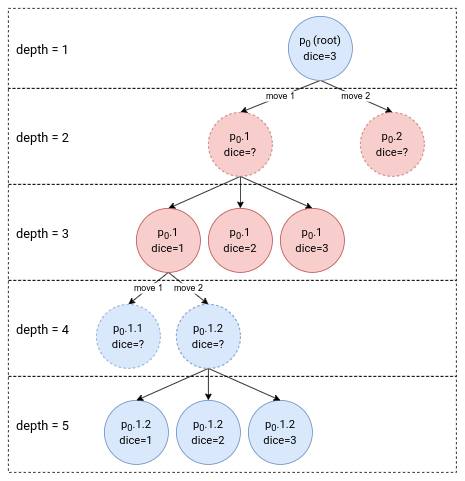

The diagram above was exported from draw.io. Its source (the exported page's mxGraphModel, read from the mxfile embedded in the PNG):
<mxGraphModel dx="1541" dy="705" grid="1" gridSize="10" guides="1" tooltips="1" connect="1" arrows="1" fold="1" page="1" pageScale="1" pageWidth="827" pageHeight="1169" math="0" shadow="0">
  <root>
    <mxCell id="0" />
    <mxCell id="1" parent="0" />
    <mxCell id="HWGUh5GGjfVON5YkMCMQ-30" value="depth = 1" style="rounded=0;whiteSpace=wrap;html=1;fontFamily=Roboto;fontSize=16;fontColor=default;fillColor=none;labelPosition=center;verticalLabelPosition=middle;align=left;verticalAlign=middle;spacing=10;fontStyle=0;dashed=1;strokeWidth=1;" parent="1" vertex="1">
      <mxGeometry x="-40" y="150" width="560" height="100" as="geometry" />
    </mxCell>
    <mxCell id="HWGUh5GGjfVON5YkMCMQ-7" style="rounded=0;orthogonalLoop=1;jettySize=auto;html=1;entryX=0.5;entryY=0;entryDx=0;entryDy=0;exitX=0.5;exitY=1;exitDx=0;exitDy=0;" parent="1" source="HWGUh5GGjfVON5YkMCMQ-1" target="HWGUh5GGjfVON5YkMCMQ-5" edge="1">
      <mxGeometry relative="1" as="geometry" />
    </mxCell>
    <mxCell id="HWGUh5GGjfVON5YkMCMQ-10" value="move 2" style="edgeLabel;html=1;align=center;verticalAlign=middle;resizable=0;points=[];" parent="HWGUh5GGjfVON5YkMCMQ-7" vertex="1" connectable="0">
      <mxGeometry x="-0.0321" relative="1" as="geometry">
        <mxPoint as="offset" />
      </mxGeometry>
    </mxCell>
    <mxCell id="HWGUh5GGjfVON5YkMCMQ-8" value="move 1" style="rounded=0;orthogonalLoop=1;jettySize=auto;html=1;entryX=0.5;entryY=0;entryDx=0;entryDy=0;exitX=0.5;exitY=1;exitDx=0;exitDy=0;" parent="1" source="HWGUh5GGjfVON5YkMCMQ-1" target="HWGUh5GGjfVON5YkMCMQ-2" edge="1">
      <mxGeometry relative="1" as="geometry" />
    </mxCell>
    <mxCell id="HWGUh5GGjfVON5YkMCMQ-1" value="&lt;span&gt;&lt;font&gt;p&lt;/font&gt;&lt;/span&gt;&lt;sub&gt;&lt;font&gt;0&lt;/font&gt; &lt;/sub&gt;(root)&lt;br&gt;dice=3" style="ellipse;whiteSpace=wrap;html=1;aspect=fixed;fontFamily=Roboto;fontSize=14;fontStyle=0;fillColor=#dae8fc;strokeColor=#6c8ebf;" parent="1" vertex="1">
      <mxGeometry x="310" y="160" width="80" height="80" as="geometry" />
    </mxCell>
    <mxCell id="HWGUh5GGjfVON5YkMCMQ-15" style="rounded=0;orthogonalLoop=1;jettySize=auto;html=1;exitX=0.5;exitY=1;exitDx=0;exitDy=0;entryX=0.5;entryY=0;entryDx=0;entryDy=0;" parent="1" source="HWGUh5GGjfVON5YkMCMQ-2" target="HWGUh5GGjfVON5YkMCMQ-12" edge="1">
      <mxGeometry relative="1" as="geometry" />
    </mxCell>
    <mxCell id="HWGUh5GGjfVON5YkMCMQ-16" style="edgeStyle=none;shape=connector;rounded=0;orthogonalLoop=1;jettySize=auto;html=1;exitX=0.5;exitY=1;exitDx=0;exitDy=0;entryX=0.5;entryY=0;entryDx=0;entryDy=0;labelBackgroundColor=default;strokeColor=default;align=center;verticalAlign=middle;fontFamily=Helvetica;fontSize=11;fontColor=default;endArrow=classic;" parent="1" source="HWGUh5GGjfVON5YkMCMQ-2" target="HWGUh5GGjfVON5YkMCMQ-13" edge="1">
      <mxGeometry relative="1" as="geometry" />
    </mxCell>
    <mxCell id="HWGUh5GGjfVON5YkMCMQ-17" style="edgeStyle=none;shape=connector;rounded=0;orthogonalLoop=1;jettySize=auto;html=1;exitX=0.5;exitY=1;exitDx=0;exitDy=0;entryX=0.5;entryY=0;entryDx=0;entryDy=0;labelBackgroundColor=default;strokeColor=default;align=center;verticalAlign=middle;fontFamily=Helvetica;fontSize=11;fontColor=default;endArrow=classic;" parent="1" source="HWGUh5GGjfVON5YkMCMQ-2" target="HWGUh5GGjfVON5YkMCMQ-14" edge="1">
      <mxGeometry relative="1" as="geometry" />
    </mxCell>
    <mxCell id="HWGUh5GGjfVON5YkMCMQ-2" value="&lt;font face=&quot;Roboto&quot;&gt;&lt;span style=&quot;border-color: var(--border-color);&quot;&gt;&lt;font style=&quot;border-color: var(--border-color);&quot;&gt;p&lt;/font&gt;&lt;/span&gt;&lt;span style=&quot;border-color: var(--border-color);&quot;&gt;&lt;font style=&quot;border-color: var(--border-color);&quot;&gt;&lt;sub style=&quot;&quot;&gt;0&lt;/sub&gt;.1&lt;br&gt;dice=?&lt;br&gt;&lt;/font&gt;&lt;/span&gt;&lt;/font&gt;" style="ellipse;whiteSpace=wrap;html=1;aspect=fixed;fontFamily=Roboto;fontSize=14;fontStyle=0;fillColor=#f8cecc;strokeColor=#b85450;dashed=1;" parent="1" vertex="1">
      <mxGeometry x="210" y="280" width="80" height="80" as="geometry" />
    </mxCell>
    <mxCell id="HWGUh5GGjfVON5YkMCMQ-5" value="p&lt;span style=&quot;border-color: var(--border-color);&quot;&gt;&lt;sub style=&quot;border-color: var(--border-color);&quot;&gt;0&lt;/sub&gt;.2&lt;br&gt;dice=?&lt;br&gt;&lt;/span&gt;" style="ellipse;whiteSpace=wrap;html=1;aspect=fixed;fontFamily=Roboto;fontSize=14;fontStyle=0;fillColor=#f8cecc;strokeColor=#b85450;dashed=1;" parent="1" vertex="1">
      <mxGeometry x="400" y="280" width="80" height="80" as="geometry" />
    </mxCell>
    <mxCell id="HWGUh5GGjfVON5YkMCMQ-20" value="move 1" style="edgeStyle=none;shape=connector;rounded=0;orthogonalLoop=1;jettySize=auto;html=1;exitX=0.5;exitY=1;exitDx=0;exitDy=0;entryX=0.5;entryY=0;entryDx=0;entryDy=0;labelBackgroundColor=default;strokeColor=default;align=center;verticalAlign=middle;fontFamily=Helvetica;fontSize=11;fontColor=default;endArrow=classic;" parent="1" source="HWGUh5GGjfVON5YkMCMQ-12" target="HWGUh5GGjfVON5YkMCMQ-18" edge="1">
      <mxGeometry relative="1" as="geometry" />
    </mxCell>
    <mxCell id="HWGUh5GGjfVON5YkMCMQ-21" value="move 2" style="edgeStyle=none;shape=connector;rounded=0;orthogonalLoop=1;jettySize=auto;html=1;exitX=0.5;exitY=1;exitDx=0;exitDy=0;entryX=0.5;entryY=0;entryDx=0;entryDy=0;labelBackgroundColor=default;strokeColor=default;align=center;verticalAlign=middle;fontFamily=Helvetica;fontSize=11;fontColor=default;endArrow=classic;" parent="1" source="HWGUh5GGjfVON5YkMCMQ-12" target="HWGUh5GGjfVON5YkMCMQ-19" edge="1">
      <mxGeometry relative="1" as="geometry" />
    </mxCell>
    <mxCell id="HWGUh5GGjfVON5YkMCMQ-12" value="&lt;font face=&quot;Roboto&quot;&gt;&lt;span style=&quot;border-color: var(--border-color);&quot;&gt;&lt;font style=&quot;border-color: var(--border-color);&quot;&gt;p&lt;/font&gt;&lt;/span&gt;&lt;span style=&quot;border-color: var(--border-color);&quot;&gt;&lt;font style=&quot;border-color: var(--border-color);&quot;&gt;&lt;sub style=&quot;&quot;&gt;0&lt;/sub&gt;.1&lt;br&gt;dice=1&lt;br&gt;&lt;/font&gt;&lt;/span&gt;&lt;/font&gt;" style="ellipse;whiteSpace=wrap;html=1;aspect=fixed;fontFamily=Roboto;fontSize=14;fontStyle=0;fillColor=#f8cecc;strokeColor=#b85450;" parent="1" vertex="1">
      <mxGeometry x="120" y="400" width="80" height="80" as="geometry" />
    </mxCell>
    <mxCell id="HWGUh5GGjfVON5YkMCMQ-13" value="&lt;font face=&quot;Roboto&quot;&gt;&lt;span style=&quot;border-color: var(--border-color);&quot;&gt;&lt;font style=&quot;border-color: var(--border-color);&quot;&gt;p&lt;/font&gt;&lt;/span&gt;&lt;span style=&quot;border-color: var(--border-color);&quot;&gt;&lt;font style=&quot;border-color: var(--border-color);&quot;&gt;&lt;sub style=&quot;&quot;&gt;0&lt;/sub&gt;.1&lt;br&gt;dice=2&lt;br&gt;&lt;/font&gt;&lt;/span&gt;&lt;/font&gt;" style="ellipse;whiteSpace=wrap;html=1;aspect=fixed;fontFamily=Roboto;fontSize=14;fontStyle=0;fillColor=#f8cecc;strokeColor=#b85450;" parent="1" vertex="1">
      <mxGeometry x="210" y="400" width="80" height="80" as="geometry" />
    </mxCell>
    <mxCell id="HWGUh5GGjfVON5YkMCMQ-14" value="&lt;font face=&quot;Roboto&quot;&gt;&lt;span style=&quot;border-color: var(--border-color);&quot;&gt;&lt;font style=&quot;border-color: var(--border-color);&quot;&gt;p&lt;/font&gt;&lt;/span&gt;&lt;span style=&quot;border-color: var(--border-color);&quot;&gt;&lt;font style=&quot;border-color: var(--border-color);&quot;&gt;&lt;sub style=&quot;&quot;&gt;0&lt;/sub&gt;.1&lt;br&gt;dice=3&lt;br&gt;&lt;/font&gt;&lt;/span&gt;&lt;/font&gt;" style="ellipse;whiteSpace=wrap;html=1;aspect=fixed;fontFamily=Roboto;fontSize=14;fontStyle=0;fillColor=#f8cecc;strokeColor=#b85450;" parent="1" vertex="1">
      <mxGeometry x="300" y="400" width="80" height="80" as="geometry" />
    </mxCell>
    <mxCell id="HWGUh5GGjfVON5YkMCMQ-18" value="&lt;font face=&quot;Roboto&quot;&gt;&lt;span style=&quot;border-color: var(--border-color);&quot;&gt;&lt;font style=&quot;border-color: var(--border-color);&quot;&gt;p&lt;/font&gt;&lt;/span&gt;&lt;span style=&quot;border-color: var(--border-color);&quot;&gt;&lt;font style=&quot;border-color: var(--border-color);&quot;&gt;&lt;sub style=&quot;&quot;&gt;0&lt;/sub&gt;.1.1&lt;br&gt;dice=?&lt;br&gt;&lt;/font&gt;&lt;/span&gt;&lt;/font&gt;" style="ellipse;whiteSpace=wrap;html=1;aspect=fixed;fontFamily=Roboto;fontSize=14;fontStyle=0;fillColor=#dae8fc;strokeColor=#6c8ebf;dashed=1;" parent="1" vertex="1">
      <mxGeometry x="70" y="520" width="80" height="80" as="geometry" />
    </mxCell>
    <mxCell id="HWGUh5GGjfVON5YkMCMQ-19" value="&lt;font face=&quot;Roboto&quot;&gt;&lt;span style=&quot;border-color: var(--border-color);&quot;&gt;&lt;font style=&quot;border-color: var(--border-color);&quot;&gt;p&lt;/font&gt;&lt;/span&gt;&lt;span style=&quot;border-color: var(--border-color);&quot;&gt;&lt;font style=&quot;border-color: var(--border-color);&quot;&gt;&lt;sub style=&quot;&quot;&gt;0&lt;/sub&gt;.1.2&lt;br&gt;dice=?&lt;br&gt;&lt;/font&gt;&lt;/span&gt;&lt;/font&gt;" style="ellipse;whiteSpace=wrap;html=1;aspect=fixed;fontFamily=Roboto;fontSize=14;fontStyle=0;fillColor=#dae8fc;strokeColor=#6c8ebf;dashed=1;" parent="1" vertex="1">
      <mxGeometry x="170" y="520" width="80" height="80" as="geometry" />
    </mxCell>
    <mxCell id="HWGUh5GGjfVON5YkMCMQ-22" value="&lt;font face=&quot;Roboto&quot;&gt;&lt;span style=&quot;border-color: var(--border-color);&quot;&gt;&lt;font style=&quot;border-color: var(--border-color);&quot;&gt;p&lt;/font&gt;&lt;/span&gt;&lt;span style=&quot;border-color: var(--border-color);&quot;&gt;&lt;font style=&quot;border-color: var(--border-color);&quot;&gt;&lt;sub style=&quot;&quot;&gt;0&lt;/sub&gt;.1.2&lt;br&gt;dice=2&lt;br&gt;&lt;/font&gt;&lt;/span&gt;&lt;/font&gt;" style="ellipse;whiteSpace=wrap;html=1;aspect=fixed;fontFamily=Roboto;fontSize=14;fontStyle=0;fillColor=#dae8fc;strokeColor=#6c8ebf;" parent="1" vertex="1">
      <mxGeometry x="170" y="640" width="80" height="80" as="geometry" />
    </mxCell>
    <mxCell id="HWGUh5GGjfVON5YkMCMQ-24" value="&lt;font face=&quot;Roboto&quot;&gt;&lt;span style=&quot;border-color: var(--border-color);&quot;&gt;&lt;font style=&quot;border-color: var(--border-color);&quot;&gt;p&lt;/font&gt;&lt;/span&gt;&lt;span style=&quot;border-color: var(--border-color);&quot;&gt;&lt;font style=&quot;border-color: var(--border-color);&quot;&gt;&lt;sub style=&quot;&quot;&gt;0&lt;/sub&gt;.1.2&lt;br&gt;dice=3&lt;br&gt;&lt;/font&gt;&lt;/span&gt;&lt;/font&gt;" style="ellipse;whiteSpace=wrap;html=1;aspect=fixed;fontFamily=Roboto;fontSize=14;fontStyle=0;fillColor=#dae8fc;strokeColor=#6c8ebf;" parent="1" vertex="1">
      <mxGeometry x="260" y="640" width="80" height="80" as="geometry" />
    </mxCell>
    <mxCell id="HWGUh5GGjfVON5YkMCMQ-25" value="&lt;font face=&quot;Roboto&quot;&gt;&lt;span style=&quot;border-color: var(--border-color);&quot;&gt;&lt;font style=&quot;border-color: var(--border-color);&quot;&gt;p&lt;/font&gt;&lt;/span&gt;&lt;span style=&quot;border-color: var(--border-color);&quot;&gt;&lt;font style=&quot;border-color: var(--border-color);&quot;&gt;&lt;sub style=&quot;&quot;&gt;0&lt;/sub&gt;.1.2&lt;br&gt;dice=1&lt;br&gt;&lt;/font&gt;&lt;/span&gt;&lt;/font&gt;" style="ellipse;whiteSpace=wrap;html=1;aspect=fixed;fontFamily=Roboto;fontSize=14;fontStyle=0;fillColor=#dae8fc;strokeColor=#6c8ebf;" parent="1" vertex="1">
      <mxGeometry x="80" y="640" width="80" height="80" as="geometry" />
    </mxCell>
    <mxCell id="HWGUh5GGjfVON5YkMCMQ-27" style="edgeStyle=none;shape=connector;rounded=0;orthogonalLoop=1;jettySize=auto;html=1;exitX=0.5;exitY=1;exitDx=0;exitDy=0;entryX=0.5;entryY=0;entryDx=0;entryDy=0;labelBackgroundColor=default;strokeColor=default;align=center;verticalAlign=middle;fontFamily=Helvetica;fontSize=11;fontColor=default;endArrow=classic;" parent="1" source="HWGUh5GGjfVON5YkMCMQ-26" target="HWGUh5GGjfVON5YkMCMQ-22" edge="1">
      <mxGeometry relative="1" as="geometry" />
    </mxCell>
    <mxCell id="HWGUh5GGjfVON5YkMCMQ-28" style="edgeStyle=none;shape=connector;rounded=0;orthogonalLoop=1;jettySize=auto;html=1;exitX=0.5;exitY=1;exitDx=0;exitDy=0;entryX=0.5;entryY=0;entryDx=0;entryDy=0;labelBackgroundColor=default;strokeColor=default;align=center;verticalAlign=middle;fontFamily=Helvetica;fontSize=11;fontColor=default;endArrow=classic;" parent="1" source="HWGUh5GGjfVON5YkMCMQ-26" target="HWGUh5GGjfVON5YkMCMQ-25" edge="1">
      <mxGeometry relative="1" as="geometry" />
    </mxCell>
    <mxCell id="HWGUh5GGjfVON5YkMCMQ-29" style="edgeStyle=none;shape=connector;rounded=0;orthogonalLoop=1;jettySize=auto;html=1;exitX=0.5;exitY=1;exitDx=0;exitDy=0;entryX=0.5;entryY=0;entryDx=0;entryDy=0;labelBackgroundColor=default;strokeColor=default;align=center;verticalAlign=middle;fontFamily=Helvetica;fontSize=11;fontColor=default;endArrow=classic;" parent="1" source="HWGUh5GGjfVON5YkMCMQ-26" target="HWGUh5GGjfVON5YkMCMQ-24" edge="1">
      <mxGeometry relative="1" as="geometry" />
    </mxCell>
    <mxCell id="HWGUh5GGjfVON5YkMCMQ-26" value="&lt;font face=&quot;Roboto&quot;&gt;&lt;span style=&quot;border-color: var(--border-color);&quot;&gt;&lt;font style=&quot;border-color: var(--border-color);&quot;&gt;p&lt;/font&gt;&lt;/span&gt;&lt;span style=&quot;border-color: var(--border-color);&quot;&gt;&lt;font style=&quot;border-color: var(--border-color);&quot;&gt;&lt;sub style=&quot;&quot;&gt;0&lt;/sub&gt;.1.2&lt;br&gt;dice=?&lt;br&gt;&lt;/font&gt;&lt;/span&gt;&lt;/font&gt;" style="ellipse;whiteSpace=wrap;html=1;aspect=fixed;fontFamily=Roboto;fontSize=14;fontStyle=0;fillColor=#dae8fc;strokeColor=#6c8ebf;dashed=1;" parent="1" vertex="1">
      <mxGeometry x="170" y="520" width="80" height="80" as="geometry" />
    </mxCell>
    <mxCell id="HWGUh5GGjfVON5YkMCMQ-31" value="depth = 2" style="rounded=0;whiteSpace=wrap;html=1;fontFamily=Roboto;fontSize=16;fontColor=default;fillColor=none;labelPosition=center;verticalLabelPosition=middle;align=left;verticalAlign=middle;spacing=10;fontStyle=0;dashed=1;strokeWidth=1;" parent="1" vertex="1">
      <mxGeometry x="-40" y="250" width="560" height="120" as="geometry" />
    </mxCell>
    <mxCell id="HWGUh5GGjfVON5YkMCMQ-32" value="depth = 3" style="rounded=0;whiteSpace=wrap;html=1;fontFamily=Roboto;fontSize=16;fontColor=default;fillColor=none;labelPosition=center;verticalLabelPosition=middle;align=left;verticalAlign=middle;spacing=10;fontStyle=0;dashed=1;strokeWidth=1;" parent="1" vertex="1">
      <mxGeometry x="-40" y="370" width="560" height="120" as="geometry" />
    </mxCell>
    <mxCell id="HWGUh5GGjfVON5YkMCMQ-33" value="depth = 4" style="rounded=0;whiteSpace=wrap;html=1;fontFamily=Roboto;fontSize=16;fontColor=default;fillColor=none;labelPosition=center;verticalLabelPosition=middle;align=left;verticalAlign=middle;spacing=10;fontStyle=0;dashed=1;strokeWidth=1;" parent="1" vertex="1">
      <mxGeometry x="-40" y="490" width="560" height="120" as="geometry" />
    </mxCell>
    <mxCell id="HWGUh5GGjfVON5YkMCMQ-34" value="depth = 5" style="rounded=0;whiteSpace=wrap;html=1;fontFamily=Roboto;fontSize=16;fontColor=default;fillColor=none;labelPosition=center;verticalLabelPosition=middle;align=left;verticalAlign=middle;spacing=10;fontStyle=0;dashed=1;strokeWidth=1;" parent="1" vertex="1">
      <mxGeometry x="-40" y="610" width="560" height="120" as="geometry" />
    </mxCell>
  </root>
</mxGraphModel>